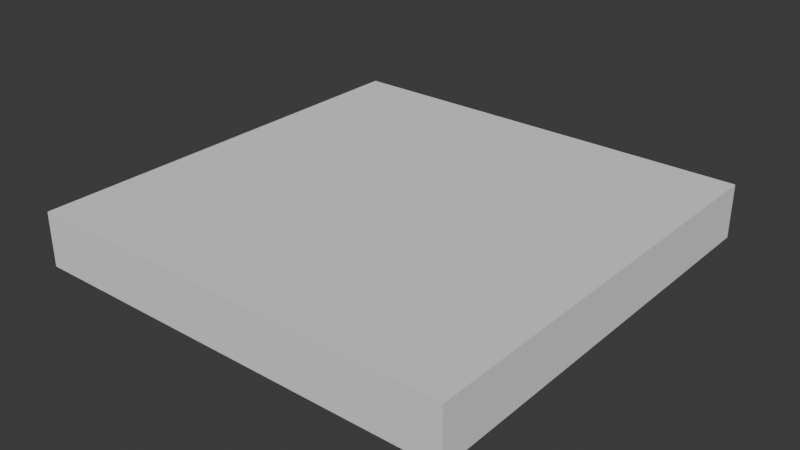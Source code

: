 # Source: Flatwall.blend  (saved by Blender 4.1.24; exported with 4.5.12 LTS)
import bpy
from mathutils import Matrix  # noqa: F401  (used for matrix-valued properties, if any)

bpy.ops.wm.read_factory_settings(use_empty=True)
scene = bpy.context.scene
scene.name = 'Scene'

# ---- collections
col_collection = bpy.data.collections.new('Collection'); scene.collection.children.link(col_collection)

# ---- materials (node trees are filled in below, after node groups)
mat_material_001 = bpy.data.materials.new('Material.001')
mat_material_001.use_transparent_shadow = False

# ---- material node trees

# ---- world
world_world = bpy.data.worlds.new('World'); scene.world = world_world
world_world.use_nodes = True; world_world.node_tree.nodes.clear()
_N = world_world.node_tree.nodes; _L = world_world.node_tree.links
n0 = _N.new('ShaderNodeOutputWorld'); n0.name = 'World Output'; n0.location = (300, 300)
n1 = _N.new('ShaderNodeBackground'); n1.name = 'Background'; n1.location = (10, 300)
n1.inputs[0].default_value = (0.05088, 0.05088, 0.05088, 1.0)
_L.new(n1.outputs[0], n0.inputs[0])
n0.is_active_output = True
world_world.color = (0.05088, 0.05088, 0.05088)
world_world.use_sun_shadow = False
world_world.sun_shadow_jitter_overblur = 0.0

# ---- meshes
me_basiccube = bpy.data.meshes.new('basicCube')
me_basiccube.from_pydata([(4.0, 4.0, 0.1), (4.0, 4.0, -0.1), (4.0, -4.0, 0.1), (4.0, -4.0, -0.1), (-4.0, 4.0, 0.1), (-4.0, 4.0, -0.1), (-4.0, -4.0, 0.1), (-4.0, -4.0, -0.1)], [], [(0, 4, 6, 2), (3, 2, 6, 7), (7, 6, 4, 5), (5, 1, 3, 7), (1, 0, 2, 3), (5, 4, 0, 1)])
_uv = me_basiccube.uv_layers.new(name='UVMap')
_uv.uv.foreach_set('vector', [0.0, 0.0, 1.0, 0.0, 1.0, 1.0, 0.0, 1.0, 0.0, 0.0, 1.0, 0.0, 1.0, 1.0, 0.0, 1.0, 0.0, 0.0, 1.0, 0.0, 1.0, 1.0, 0.0, 1.0, 0.0, 0.0, 1.0, 0.0, 1.0, 1.0, 0.0, 1.0, 0.0, 0.0, 1.0, 0.0, 1.0, 1.0, 0.0, 1.0, 0.0, 0.0, 1.0, 0.0, 1.0, 1.0, 0.0, 1.0])
me_basiccube.materials.append(mat_material_001)
me_basiccube.use_mirror_vertex_groups = False
me_basiccube.update()

# ---- objects
ob_basicwall = bpy.data.objects.new('BasicWall', me_basiccube)

# ---- transforms, parenting, visibility, modifiers, constraints
ob_basicwall.location = (0.0, 0.0, 0.0)
ob_basicwall.scale = (1.0, 1.0, 5.0)
ob_basicwall.lock_rotations_4d = False
ob_basicwall.empty_display_type = 'ARROWS'
ob_basicwall.lineart.crease_threshold = 0.0

# ---- collection membership
col_collection.objects.link(ob_basicwall)

# ---- scene / render settings (as saved in the file)
scene.frame_start = 1; scene.frame_end = 250; scene.frame_set(1)
scene.render.engine = 'BLENDER_EEVEE_NEXT'
scene.cycles.sampling_pattern = 'TABULATED_SOBOL'
scene.eevee.ray_tracing_options.trace_max_roughness = 0.0
bpy.context.view_layer.update()

# ---- added for rendering (the .blend has no active camera and no usable light): camera, sun
cam_auto = bpy.data.cameras.new('AutoCamera')
cam_auto.lens = 50.0
cam_auto.sensor_width = 36.0
cam_auto.clip_end = 1000.0
ob_auto_camera = bpy.data.objects.new('AutoCamera', cam_auto)
scene.collection.objects.link(ob_auto_camera)
ob_auto_camera.location = (10.5085, -12.6102, 8.40683)
ob_auto_camera.rotation_euler = (1.09748, -7.21219e-08, 0.694738)
scene.camera = ob_auto_camera
light_auto_sun = bpy.data.lights.new('AutoSun', 'SUN')
light_auto_sun.energy = 3.0
light_auto_sun.angle = 0.0523599
ob_auto_sun = bpy.data.objects.new('AutoSun', light_auto_sun)
scene.collection.objects.link(ob_auto_sun)
ob_auto_sun.rotation_euler = (0.872665, 0.174533, 0.523599)
bpy.context.view_layer.update()
